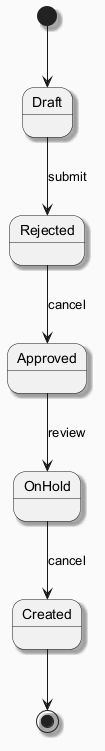

The diagram above was rendered by PlantUML. Its source (embedded in the PNG):
@startuml
skinparam backgroundColor #FAFAFA
skinparam classBackgroundColor #FFF3E0
skinparam classBorderColor #E65100
skinparam shadowing true
[*] --> Draft
Draft --> Rejected : submit
Rejected --> Approved : cancel
Approved --> OnHold : review
OnHold --> Created : cancel
Created --> [*]
@enduml